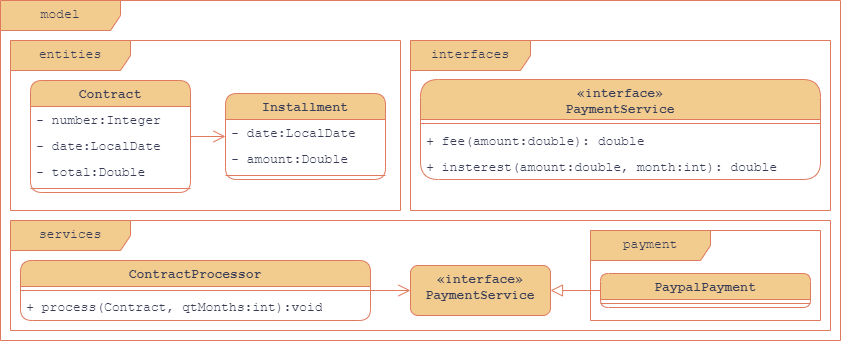

The diagram above was exported from draw.io. Its source (the exported page's mxGraphModel, read from the mxfile embedded in the PNG):
<mxGraphModel dx="1177" dy="616" grid="1" gridSize="10" guides="1" tooltips="1" connect="1" arrows="1" fold="1" page="0" pageScale="1" pageWidth="827" pageHeight="1169" math="0" shadow="0">
  <root>
    <mxCell id="0" />
    <mxCell id="1" parent="0" />
    <mxCell id="0W-4UYzcIwwv0_ICQPqD-52" value="model" style="shape=umlFrame;whiteSpace=wrap;html=1;pointerEvents=0;rounded=1;strokeColor=#E07A5F;align=center;verticalAlign=top;fontFamily=Courier New;fontSize=13;fontColor=#393C56;fontStyle=0;labelBackgroundColor=none;fillColor=#F2CC8F;width=120;height=30;" vertex="1" parent="1">
      <mxGeometry width="840" height="340" as="geometry" />
    </mxCell>
    <mxCell id="0W-4UYzcIwwv0_ICQPqD-55" value="entities" style="shape=umlFrame;whiteSpace=wrap;html=1;pointerEvents=0;rounded=1;strokeColor=#E07A5F;align=center;verticalAlign=top;fontFamily=Courier New;fontSize=13;fontColor=#393C56;fontStyle=0;labelBackgroundColor=none;fillColor=#F2CC8F;width=120;height=30;" vertex="1" parent="1">
      <mxGeometry x="10" y="40" width="390" height="170" as="geometry" />
    </mxCell>
    <mxCell id="0W-4UYzcIwwv0_ICQPqD-67" value="" style="edgeStyle=orthogonalEdgeStyle;rounded=0;orthogonalLoop=1;jettySize=auto;html=1;strokeColor=#E07A5F;fontFamily=Courier New;fontSize=13;fontColor=#393C56;fontStyle=0;labelBackgroundColor=none;fillColor=#F2CC8F;endSize=10;startSize=10;endArrow=open;endFill=0;" edge="1" parent="1" source="0W-4UYzcIwwv0_ICQPqD-56" target="0W-4UYzcIwwv0_ICQPqD-62">
      <mxGeometry relative="1" as="geometry" />
    </mxCell>
    <mxCell id="0W-4UYzcIwwv0_ICQPqD-56" value="Contract" style="swimlane;fontStyle=1;align=center;verticalAlign=top;childLayout=stackLayout;horizontal=1;startSize=26;horizontalStack=0;resizeParent=1;resizeParentMax=0;resizeLast=0;collapsible=1;marginBottom=0;whiteSpace=wrap;html=1;rounded=1;pointerEvents=0;strokeColor=#E07A5F;fontFamily=Courier New;fontSize=13;fontColor=#393C56;labelBackgroundColor=none;fillColor=#F2CC8F;" vertex="1" parent="1">
      <mxGeometry x="30" y="80" width="160" height="112" as="geometry" />
    </mxCell>
    <mxCell id="0W-4UYzcIwwv0_ICQPqD-57" value="- number:Integer" style="text;strokeColor=none;fillColor=none;align=left;verticalAlign=top;spacingLeft=4;spacingRight=4;overflow=hidden;rotatable=0;points=[[0,0.5],[1,0.5]];portConstraint=eastwest;whiteSpace=wrap;html=1;fontFamily=Courier New;fontSize=13;fontColor=#393C56;fontStyle=0;labelBackgroundColor=none;" vertex="1" parent="0W-4UYzcIwwv0_ICQPqD-56">
      <mxGeometry y="26" width="160" height="26" as="geometry" />
    </mxCell>
    <mxCell id="0W-4UYzcIwwv0_ICQPqD-60" value="- date:LocalDate" style="text;strokeColor=none;fillColor=none;align=left;verticalAlign=top;spacingLeft=4;spacingRight=4;overflow=hidden;rotatable=0;points=[[0,0.5],[1,0.5]];portConstraint=eastwest;whiteSpace=wrap;html=1;fontFamily=Courier New;fontSize=13;fontColor=#393C56;fontStyle=0;labelBackgroundColor=none;" vertex="1" parent="0W-4UYzcIwwv0_ICQPqD-56">
      <mxGeometry y="52" width="160" height="26" as="geometry" />
    </mxCell>
    <mxCell id="0W-4UYzcIwwv0_ICQPqD-61" value="- total:Double" style="text;strokeColor=none;fillColor=none;align=left;verticalAlign=top;spacingLeft=4;spacingRight=4;overflow=hidden;rotatable=0;points=[[0,0.5],[1,0.5]];portConstraint=eastwest;whiteSpace=wrap;html=1;fontFamily=Courier New;fontSize=13;fontColor=#393C56;fontStyle=0;labelBackgroundColor=none;" vertex="1" parent="0W-4UYzcIwwv0_ICQPqD-56">
      <mxGeometry y="78" width="160" height="26" as="geometry" />
    </mxCell>
    <mxCell id="0W-4UYzcIwwv0_ICQPqD-58" value="" style="line;strokeWidth=1;fillColor=none;align=left;verticalAlign=middle;spacingTop=-1;spacingLeft=3;spacingRight=3;rotatable=0;labelPosition=right;points=[];portConstraint=eastwest;strokeColor=inherit;rounded=1;pointerEvents=0;fontFamily=Courier New;fontSize=13;fontColor=#393C56;fontStyle=0;labelBackgroundColor=none;" vertex="1" parent="0W-4UYzcIwwv0_ICQPqD-56">
      <mxGeometry y="104" width="160" height="8" as="geometry" />
    </mxCell>
    <mxCell id="0W-4UYzcIwwv0_ICQPqD-62" value="Installment" style="swimlane;fontStyle=1;align=center;verticalAlign=top;childLayout=stackLayout;horizontal=1;startSize=26;horizontalStack=0;resizeParent=1;resizeParentMax=0;resizeLast=0;collapsible=1;marginBottom=0;whiteSpace=wrap;html=1;rounded=1;pointerEvents=0;strokeColor=#E07A5F;fontFamily=Courier New;fontSize=13;fontColor=#393C56;labelBackgroundColor=none;fillColor=#F2CC8F;" vertex="1" parent="1">
      <mxGeometry x="225" y="93" width="160" height="86" as="geometry" />
    </mxCell>
    <mxCell id="0W-4UYzcIwwv0_ICQPqD-64" value="- date:LocalDate" style="text;strokeColor=none;fillColor=none;align=left;verticalAlign=top;spacingLeft=4;spacingRight=4;overflow=hidden;rotatable=0;points=[[0,0.5],[1,0.5]];portConstraint=eastwest;whiteSpace=wrap;html=1;fontFamily=Courier New;fontSize=13;fontColor=#393C56;fontStyle=0;labelBackgroundColor=none;" vertex="1" parent="0W-4UYzcIwwv0_ICQPqD-62">
      <mxGeometry y="26" width="160" height="26" as="geometry" />
    </mxCell>
    <mxCell id="0W-4UYzcIwwv0_ICQPqD-65" value="- amount:Double" style="text;strokeColor=none;fillColor=none;align=left;verticalAlign=top;spacingLeft=4;spacingRight=4;overflow=hidden;rotatable=0;points=[[0,0.5],[1,0.5]];portConstraint=eastwest;whiteSpace=wrap;html=1;fontFamily=Courier New;fontSize=13;fontColor=#393C56;fontStyle=0;labelBackgroundColor=none;" vertex="1" parent="0W-4UYzcIwwv0_ICQPqD-62">
      <mxGeometry y="52" width="160" height="26" as="geometry" />
    </mxCell>
    <mxCell id="0W-4UYzcIwwv0_ICQPqD-66" value="" style="line;strokeWidth=1;fillColor=none;align=left;verticalAlign=middle;spacingTop=-1;spacingLeft=3;spacingRight=3;rotatable=0;labelPosition=right;points=[];portConstraint=eastwest;strokeColor=inherit;rounded=1;pointerEvents=0;fontFamily=Courier New;fontSize=13;fontColor=#393C56;fontStyle=0;labelBackgroundColor=none;" vertex="1" parent="0W-4UYzcIwwv0_ICQPqD-62">
      <mxGeometry y="78" width="160" height="8" as="geometry" />
    </mxCell>
    <mxCell id="0W-4UYzcIwwv0_ICQPqD-85" value="services" style="shape=umlFrame;whiteSpace=wrap;html=1;pointerEvents=0;rounded=1;strokeColor=#E07A5F;align=center;verticalAlign=top;fontFamily=Courier New;fontSize=13;fontColor=#393C56;fontStyle=0;labelBackgroundColor=none;fillColor=#F2CC8F;width=120;height=30;" vertex="1" parent="1">
      <mxGeometry x="10" y="220" width="820" height="110" as="geometry" />
    </mxCell>
    <mxCell id="0W-4UYzcIwwv0_ICQPqD-86" value="interfaces" style="shape=umlFrame;whiteSpace=wrap;html=1;pointerEvents=0;rounded=1;strokeColor=#E07A5F;align=center;verticalAlign=top;fontFamily=Courier New;fontSize=13;fontColor=#393C56;fontStyle=0;labelBackgroundColor=none;fillColor=#F2CC8F;width=120;height=30;" vertex="1" parent="1">
      <mxGeometry x="410" y="40" width="420" height="170" as="geometry" />
    </mxCell>
    <mxCell id="0W-4UYzcIwwv0_ICQPqD-101" style="edgeStyle=orthogonalEdgeStyle;rounded=0;orthogonalLoop=1;jettySize=auto;html=1;strokeColor=#E07A5F;align=center;verticalAlign=middle;fontFamily=Courier New;fontSize=13;fontColor=#393C56;fontStyle=1;labelBackgroundColor=none;startSize=10;endArrow=open;endFill=0;endSize=10;fillColor=#F2CC8F;" edge="1" parent="1" source="0W-4UYzcIwwv0_ICQPqD-87" target="0W-4UYzcIwwv0_ICQPqD-100">
      <mxGeometry relative="1" as="geometry" />
    </mxCell>
    <mxCell id="0W-4UYzcIwwv0_ICQPqD-87" value="ContractProcessor" style="swimlane;fontStyle=1;align=center;verticalAlign=top;childLayout=stackLayout;horizontal=1;startSize=26;horizontalStack=0;resizeParent=1;resizeParentMax=0;resizeLast=0;collapsible=1;marginBottom=0;whiteSpace=wrap;html=1;rounded=1;pointerEvents=0;strokeColor=#E07A5F;fontFamily=Courier New;fontSize=13;fontColor=#393C56;labelBackgroundColor=none;fillColor=#F2CC8F;" vertex="1" parent="1">
      <mxGeometry x="20" y="260" width="350" height="60" as="geometry" />
    </mxCell>
    <mxCell id="0W-4UYzcIwwv0_ICQPqD-91" value="" style="line;strokeWidth=1;fillColor=none;align=left;verticalAlign=middle;spacingTop=-1;spacingLeft=3;spacingRight=3;rotatable=0;labelPosition=right;points=[];portConstraint=eastwest;strokeColor=inherit;rounded=1;pointerEvents=0;fontFamily=Courier New;fontSize=13;fontColor=#393C56;fontStyle=0;labelBackgroundColor=none;" vertex="1" parent="0W-4UYzcIwwv0_ICQPqD-87">
      <mxGeometry y="26" width="350" height="8" as="geometry" />
    </mxCell>
    <mxCell id="0W-4UYzcIwwv0_ICQPqD-90" value="+ process(Contract, qtMonths:int):void" style="text;strokeColor=none;fillColor=none;align=left;verticalAlign=middle;spacingLeft=4;spacingRight=4;overflow=hidden;rotatable=0;points=[[0,0.5],[1,0.5]];portConstraint=eastwest;whiteSpace=wrap;html=1;fontFamily=Courier New;fontSize=13;fontColor=#393C56;fontStyle=0;labelBackgroundColor=none;" vertex="1" parent="0W-4UYzcIwwv0_ICQPqD-87">
      <mxGeometry y="34" width="350" height="26" as="geometry" />
    </mxCell>
    <mxCell id="0W-4UYzcIwwv0_ICQPqD-93" value="payment" style="shape=umlFrame;whiteSpace=wrap;html=1;pointerEvents=0;rounded=1;strokeColor=#E07A5F;align=center;verticalAlign=top;fontFamily=Courier New;fontSize=13;fontColor=#393C56;fontStyle=0;labelBackgroundColor=none;fillColor=#F2CC8F;width=120;height=30;" vertex="1" parent="1">
      <mxGeometry x="590" y="230" width="230" height="90" as="geometry" />
    </mxCell>
    <mxCell id="0W-4UYzcIwwv0_ICQPqD-95" value="«interface»&lt;br&gt;&lt;b&gt;PaymentService&lt;/b&gt;" style="swimlane;fontStyle=1;align=center;verticalAlign=top;childLayout=stackLayout;horizontal=1;startSize=40;horizontalStack=0;resizeParent=1;resizeParentMax=0;resizeLast=0;collapsible=1;marginBottom=0;whiteSpace=wrap;html=1;rounded=1;pointerEvents=0;strokeColor=#E07A5F;fontFamily=Courier New;fontSize=13;fontColor=#393C56;labelBackgroundColor=none;fillColor=#F2CC8F;" vertex="1" parent="1">
      <mxGeometry x="420" y="79" width="400" height="100" as="geometry" />
    </mxCell>
    <mxCell id="0W-4UYzcIwwv0_ICQPqD-98" value="" style="line;strokeWidth=1;fillColor=none;align=left;verticalAlign=middle;spacingTop=-1;spacingLeft=3;spacingRight=3;rotatable=0;labelPosition=right;points=[];portConstraint=eastwest;strokeColor=inherit;rounded=1;pointerEvents=0;fontFamily=Courier New;fontSize=13;fontColor=#393C56;fontStyle=0;labelBackgroundColor=none;" vertex="1" parent="0W-4UYzcIwwv0_ICQPqD-95">
      <mxGeometry y="40" width="400" height="8" as="geometry" />
    </mxCell>
    <mxCell id="0W-4UYzcIwwv0_ICQPqD-96" value="+ fee(amount:double): double" style="text;strokeColor=none;fillColor=none;align=left;verticalAlign=top;spacingLeft=4;spacingRight=4;overflow=hidden;rotatable=0;points=[[0,0.5],[1,0.5]];portConstraint=eastwest;whiteSpace=wrap;html=1;fontFamily=Courier New;fontSize=13;fontColor=#393C56;fontStyle=0;labelBackgroundColor=none;" vertex="1" parent="0W-4UYzcIwwv0_ICQPqD-95">
      <mxGeometry y="48" width="400" height="26" as="geometry" />
    </mxCell>
    <mxCell id="0W-4UYzcIwwv0_ICQPqD-99" value="+ insterest(amount:double, month:int): double" style="text;strokeColor=none;fillColor=none;align=left;verticalAlign=top;spacingLeft=4;spacingRight=4;overflow=hidden;rotatable=0;points=[[0,0.5],[1,0.5]];portConstraint=eastwest;whiteSpace=wrap;html=1;fontFamily=Courier New;fontSize=13;fontColor=#393C56;fontStyle=0;labelBackgroundColor=none;" vertex="1" parent="0W-4UYzcIwwv0_ICQPqD-95">
      <mxGeometry y="74" width="400" height="26" as="geometry" />
    </mxCell>
    <mxCell id="0W-4UYzcIwwv0_ICQPqD-100" value="«interface»&lt;br&gt;&lt;b&gt;PaymentService&lt;/b&gt;" style="html=1;whiteSpace=wrap;rounded=1;pointerEvents=0;strokeColor=#E07A5F;align=center;verticalAlign=top;fontFamily=Courier New;fontSize=13;fontColor=#393C56;fontStyle=1;labelBackgroundColor=none;fillColor=#F2CC8F;" vertex="1" parent="1">
      <mxGeometry x="410" y="265" width="140" height="50" as="geometry" />
    </mxCell>
    <mxCell id="0W-4UYzcIwwv0_ICQPqD-105" style="edgeStyle=orthogonalEdgeStyle;rounded=0;orthogonalLoop=1;jettySize=auto;html=1;strokeColor=#E07A5F;align=center;verticalAlign=middle;fontFamily=Courier New;fontSize=13;fontColor=#393C56;fontStyle=1;labelBackgroundColor=none;startSize=10;endArrow=block;endFill=0;endSize=10;fillColor=#F2CC8F;" edge="1" parent="1" source="0W-4UYzcIwwv0_ICQPqD-102" target="0W-4UYzcIwwv0_ICQPqD-100">
      <mxGeometry relative="1" as="geometry" />
    </mxCell>
    <mxCell id="0W-4UYzcIwwv0_ICQPqD-102" value="PaypalPayment" style="swimlane;fontStyle=1;align=center;verticalAlign=top;childLayout=stackLayout;horizontal=1;startSize=26;horizontalStack=0;resizeParent=1;resizeParentMax=0;resizeLast=0;collapsible=1;marginBottom=0;whiteSpace=wrap;html=1;rounded=1;pointerEvents=0;strokeColor=#E07A5F;fontFamily=Courier New;fontSize=13;fontColor=#393C56;labelBackgroundColor=none;fillColor=#F2CC8F;" vertex="1" parent="1">
      <mxGeometry x="600" y="273" width="210" height="34" as="geometry">
        <mxRectangle x="640" y="263" width="140" height="30" as="alternateBounds" />
      </mxGeometry>
    </mxCell>
    <mxCell id="0W-4UYzcIwwv0_ICQPqD-103" value="" style="line;strokeWidth=1;fillColor=none;align=left;verticalAlign=middle;spacingTop=-1;spacingLeft=3;spacingRight=3;rotatable=0;labelPosition=right;points=[];portConstraint=eastwest;strokeColor=inherit;rounded=1;pointerEvents=0;fontFamily=Courier New;fontSize=13;fontColor=#393C56;fontStyle=0;labelBackgroundColor=none;" vertex="1" parent="0W-4UYzcIwwv0_ICQPqD-102">
      <mxGeometry y="26" width="210" height="8" as="geometry" />
    </mxCell>
  </root>
</mxGraphModel>